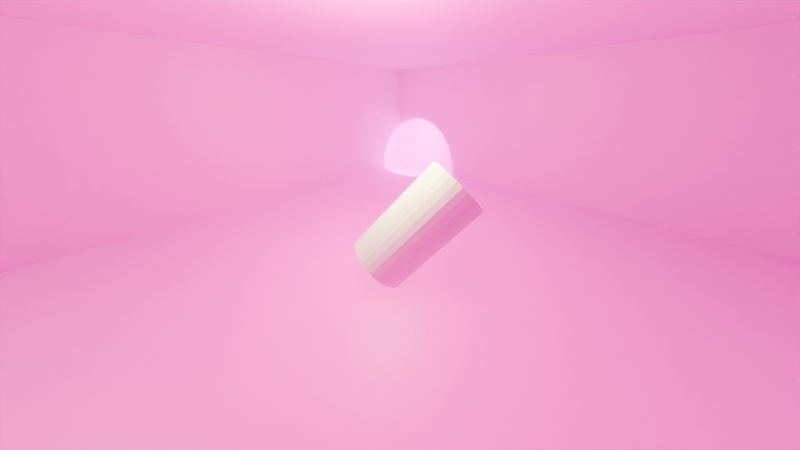 # Source: TestRoom.blend  (saved by Blender 4.0.36; exported with 4.5.12 LTS)
import bpy
from mathutils import Matrix  # noqa: F401  (used for matrix-valued properties, if any)

bpy.ops.wm.read_factory_settings(use_empty=True)
scene = bpy.context.scene
scene.name = 'Scene'

# ---- collections
col_collection = bpy.data.collections.new('Collection'); scene.collection.children.link(col_collection)

# ---- images (referenced by path relative to the original .blend; pixels are not part of the script)
import os
ASSET_DIR = os.environ.get("B2B_ASSET_DIR", "")  # directory of the original .blend (textures are referenced by path, not embedded)
HERE = os.path.dirname(os.path.abspath(__file__))  # packed textures are extracted next to this script under _unpacked/

def load_image(name, relpath, width, height, colorspace="sRGB"):
    """Load a texture the original file referenced (path relative to the .blend, or extracted next to this script)."""
    p = next((c for c in (os.path.join(HERE, relpath), os.path.join(ASSET_DIR, relpath)) if relpath and os.path.exists(c)), "")
    if p:
        img = bpy.data.images.load(p, check_existing=True)
        img.name = name
    else:  # same state as the original file: an image datablock whose file is absent (Cycles renders it pink)
        img = bpy.data.images.new(name, width, height)
        img.source = "FILE"
        img.filepath = "//" + (relpath or name)
    img.colorspace_settings.name = colorspace
    return img
img_ground_8_diffuse_jpg_001 = load_image('ground_8-diffuse.jpg.001', 'ground_8-diffuse.jpg', 1024, 1024, 'sRGB')
img_1k_wall_stone_12_diffuse_jpg_001 = load_image('1K-wall_stone_12-diffuse.jpg.001', '1K-wall_stone_12-diffuse.jpg', 1024, 1024, 'sRGB')
img_uv_grid_diffuse_jpg_001 = load_image('uv_grid-diffuse.jpg.001', 'uv_grid-diffuse.jpg', 1024, 1024, 'sRGB')

# ---- materials (node trees are filled in below, after node groups)
mat_ground_8 = bpy.data.materials.new('ground_8')
mat_ground_8.use_transparent_shadow = False
mat_wall_stone_12 = bpy.data.materials.new('wall_stone_12')
mat_wall_stone_12.use_transparent_shadow = False
mat_uv_grid = bpy.data.materials.new('uv_grid')
mat_uv_grid.use_transparent_shadow = False
mat_white = bpy.data.materials.new('white')
mat_white.use_transparent_shadow = False

# ---- material node trees
mat_ground_8.use_nodes = True; mat_ground_8.node_tree.nodes.clear()
_N = mat_ground_8.node_tree.nodes; _L = mat_ground_8.node_tree.links
n0 = _N.new('ShaderNodeOutputMaterial'); n0.name = 'Material Output'; n0.location = (300, 300)
n1 = _N.new('ShaderNodeTexImage'); n1.name = 'Image Texture'; n1.location = (-295, 284)
n1.image = img_ground_8_diffuse_jpg_001
n2 = _N.new('ShaderNodeBsdfPrincipled'); n2.name = 'Principled BSDF'; n2.location = (10, 300)
n2.inputs[3].default_value = 1.45
_L.new(n2.outputs[0], n0.inputs[0])
_L.new(n1.outputs[0], n2.inputs[0])
n0.is_active_output = True
mat_wall_stone_12.use_nodes = True; mat_wall_stone_12.node_tree.nodes.clear()
_N = mat_wall_stone_12.node_tree.nodes; _L = mat_wall_stone_12.node_tree.links
n0 = _N.new('ShaderNodeBsdfPrincipled'); n0.name = 'Principled BSDF'; n0.location = (10, 300)
n0.inputs[3].default_value = 1.45
n1 = _N.new('ShaderNodeOutputMaterial'); n1.name = 'Material Output'; n1.location = (300, 300)
n2 = _N.new('ShaderNodeTexImage'); n2.name = 'Image Texture'; n2.location = (-280, 280)
n2.image = img_1k_wall_stone_12_diffuse_jpg_001
_L.new(n0.outputs[0], n1.inputs[0])
_L.new(n2.outputs[0], n0.inputs[0])
n1.is_active_output = True
mat_uv_grid.use_nodes = True; mat_uv_grid.node_tree.nodes.clear()
_N = mat_uv_grid.node_tree.nodes; _L = mat_uv_grid.node_tree.links
n0 = _N.new('ShaderNodeBsdfPrincipled'); n0.name = 'Principled BSDF'; n0.location = (10, 300)
n0.inputs[3].default_value = 1.45
n1 = _N.new('ShaderNodeOutputMaterial'); n1.name = 'Material Output'; n1.location = (300, 300)
n2 = _N.new('ShaderNodeTexImage'); n2.name = 'Image Texture'; n2.location = (-280, 280)
n2.image = img_uv_grid_diffuse_jpg_001
_L.new(n0.outputs[0], n1.inputs[0])
_L.new(n2.outputs[0], n0.inputs[0])
n1.is_active_output = True
mat_white.use_nodes = True; mat_white.node_tree.nodes.clear()
_N = mat_white.node_tree.nodes; _L = mat_white.node_tree.links
n0 = _N.new('ShaderNodeBsdfPrincipled'); n0.name = 'Principled BSDF'; n0.location = (10, 300)
n0.inputs[3].default_value = 1.45
n1 = _N.new('ShaderNodeOutputMaterial'); n1.name = 'Material Output'; n1.location = (300, 300)
_L.new(n0.outputs[0], n1.inputs[0])
n1.is_active_output = True

# ---- world
world_world = bpy.data.worlds.new('World'); scene.world = world_world
world_world.use_nodes = True; world_world.node_tree.nodes.clear()
_N = world_world.node_tree.nodes; _L = world_world.node_tree.links
n0 = _N.new('ShaderNodeOutputWorld'); n0.name = 'World Output'; n0.location = (300, 300)
n1 = _N.new('ShaderNodeBackground'); n1.name = 'Background'; n1.location = (10, 300)
n1.inputs[0].default_value = (0.05088, 0.05088, 0.05088, 1.0)
_L.new(n1.outputs[0], n0.inputs[0])
n0.is_active_output = True
world_world.color = (0.05088, 0.05088, 0.05088)
world_world.use_sun_shadow = False
world_world.sun_shadow_jitter_overblur = 0.0

# ---- cameras
cam_camera = bpy.data.cameras.new('Camera')
cam_camera.clip_end = 100.0
cam_camera.lens = 9.206
cam_camera.ortho_scale = 7.314
cam_camera.lens_unit = 'FOV'

# ---- lights
light_light = bpy.data.lights.new('Light', 'POINT')
light_light.color = (1.0, 0.979, 0.3841)
light_light.specular_factor = 0.0
light_light.transmission_factor = 0.0
light_light.use_custom_distance = True
light_light.cutoff_distance = 5.0
light_light.use_shadow = False
light_light.use_soft_falloff = False
light_light.energy = 500.0
light_light.shadow_maximum_resolution = 0.006
light_light.use_absolute_resolution = True
light_light_001 = bpy.data.lights.new('Light.001', 'SPOT')
light_light_001.color = (1.0, 0.2371, 0.8265)
light_light_001.specular_factor = 0.0
light_light_001.transmission_factor = 0.0
light_light_001.use_custom_distance = True
light_light_001.cutoff_distance = 5.0
light_light_001.use_shadow = False
light_light_001.energy = 1000.0
light_light_001.shadow_maximum_resolution = 0.006
light_light_001.use_absolute_resolution = True
light_light_001.spot_size = 1.571
light_light_001.use_soft_falloff = False
light_light_002 = bpy.data.lights.new('Light.002', 'SUN')
light_light_002.color = (0.0601, 1.0, 0.085)
light_light_002.specular_factor = 0.0
light_light_002.transmission_factor = 0.0
light_light_002.use_custom_distance = True
light_light_002.cutoff_distance = 2.0
light_light_002.use_shadow = False
light_light_002.angle = 0.1993
light_light_002.energy = 2.0
light_light_002.shadow_cascade_max_distance = 1000.0

# ---- meshes
me_plane_001 = bpy.data.meshes.new('Plane.001')
me_plane_001.from_pydata([(-0.5, -0.5, 0.0), (-0.5, 0.5, 0.0), (0.5, -0.5, 0.0), (0.5, 0.5, 0.0), (-0.5, 0.5, 3.5), (-0.5, -0.5, 3.5), (0.5, -0.5, 3.5), (0.5, 0.5, 3.5)], [], [(0, 2, 3, 1), (2, 6, 7, 3), (5, 4, 7, 6), (1, 4, 5, 0), (3, 7, 4, 1), (0, 5, 6, 2)])
me_plane_001.polygons.foreach_set('material_index', [0, 1, 2, 1, 1, 1])
_uv = me_plane_001.uv_layers.new(name='UVMap')
_uv.uv.foreach_set('vector', [0.0, 0.0, 1.0, 0.0, 1.0, 1.0, 0.0, 1.0, 0.0, 0.0, 0.0, 1.0, 1.0, 1.0, 1.0, 0.0, 0.0, 0.0, 0.0, 1.25, 1.25, 1.25, 1.25, 0.0, 1.0, 0.0, 1.0, 1.0, 0.0, 1.0, 0.0, 0.0, 1.0, 0.0, 1.0, 1.0, 0.0, 1.0, 0.0, 0.0, 0.0, 0.0, 0.0, 1.0, 1.0, 1.0, 1.0, 0.0])
me_plane_001.materials.append(mat_ground_8)
me_plane_001.materials.append(mat_wall_stone_12)
me_plane_001.materials.append(mat_uv_grid)
me_plane_001.update()
me_cylinder = bpy.data.meshes.new('Cylinder')
me_cylinder.from_pydata([(0.0, 0.5, -0.85), (0.0, 0.5, 0.85), (0.09755, 0.4904, -0.85), (0.09755, 0.4904, 0.85), (0.1913, 0.4619, -0.85), (0.1913, 0.4619, 0.85), (0.2778, 0.4157, -0.85), (0.2778, 0.4157, 0.85), (0.3536, 0.3536, -0.85), (0.3536, 0.3536, 0.85), (0.4157, 0.2778, -0.85), (0.4157, 0.2778, 0.85), (0.4619, 0.1913, -0.85), (0.4619, 0.1913, 0.85), (0.4904, 0.09755, -0.85), (0.4904, 0.09755, 0.85), (0.5, 0.0, -0.85), (0.5, 0.0, 0.85), (0.4904, -0.09755, -0.85), (0.4904, -0.09755, 0.85), (0.4619, -0.1913, -0.85), (0.4619, -0.1913, 0.85), (0.4157, -0.2778, -0.85), (0.4157, -0.2778, 0.85), (0.3536, -0.3536, -0.85), (0.3536, -0.3536, 0.85), (0.2778, -0.4157, -0.85), (0.2778, -0.4157, 0.85), (0.1913, -0.4619, -0.85), (0.1913, -0.4619, 0.85), (0.09755, -0.4904, -0.85), (0.09755, -0.4904, 0.85), (0.0, -0.5, -0.85), (0.0, -0.5, 0.85), (-0.09755, -0.4904, -0.85), (-0.09755, -0.4904, 0.85), (-0.1913, -0.4619, -0.85), (-0.1913, -0.4619, 0.85), (-0.2778, -0.4157, -0.85), (-0.2778, -0.4157, 0.85), (-0.3536, -0.3536, -0.85), (-0.3536, -0.3536, 0.85), (-0.4157, -0.2778, -0.85), (-0.4157, -0.2778, 0.85), (-0.4619, -0.1913, -0.85), (-0.4619, -0.1913, 0.85), (-0.4904, -0.09755, -0.85), (-0.4904, -0.09755, 0.85), (-0.5, 0.0, -0.85), (-0.5, 0.0, 0.85), (-0.4904, 0.09755, -0.85), (-0.4904, 0.09755, 0.85), (-0.4619, 0.1913, -0.85), (-0.4619, 0.1913, 0.85), (-0.4157, 0.2778, -0.85), (-0.4157, 0.2778, 0.85), (-0.3536, 0.3536, -0.85), (-0.3536, 0.3536, 0.85), (-0.2778, 0.4157, -0.85), (-0.2778, 0.4157, 0.85), (-0.1913, 0.4619, -0.85), (-0.1913, 0.4619, 0.85), (-0.09755, 0.4904, -0.85), (-0.09755, 0.4904, 0.85)], [], [(0, 1, 3, 2), (2, 3, 5, 4), (4, 5, 7, 6), (6, 7, 9, 8), (8, 9, 11, 10), (10, 11, 13, 12), (12, 13, 15, 14), (14, 15, 17, 16), (16, 17, 19, 18), (18, 19, 21, 20), (20, 21, 23, 22), (22, 23, 25, 24), (24, 25, 27, 26), (26, 27, 29, 28), (28, 29, 31, 30), (30, 31, 33, 32), (32, 33, 35, 34), (34, 35, 37, 36), (36, 37, 39, 38), (38, 39, 41, 40), (40, 41, 43, 42), (42, 43, 45, 44), (44, 45, 47, 46), (46, 47, 49, 48), (48, 49, 51, 50), (50, 51, 53, 52), (52, 53, 55, 54), (54, 55, 57, 56), (56, 57, 59, 58), (58, 59, 61, 60), (3, 1, 63, 61, 59, 57, 55, 53, 51, 49, 47, 45, 43, 41, 39, 37, 35, 33, 31, 29, 27, 25, 23, 21, 19, 17, 15, 13, 11, 9, 7, 5), (60, 61, 63, 62), (62, 63, 1, 0), (0, 2, 4, 6, 8, 10, 12, 14, 16, 18, 20, 22, 24, 26, 28, 30, 32, 34, 36, 38, 40, 42, 44, 46, 48, 50, 52, 54, 56, 58, 60, 62)])
_uv = me_cylinder.uv_layers.new(name='UVMap')
_uv.uv.foreach_set('vector', [1.0, 0.5, 1.0, 1.0, 0.9688, 1.0, 0.9688, 0.5, 0.9688, 0.5, 0.9688, 1.0, 0.9375, 1.0, 0.9375, 0.5, 0.9375, 0.5, 0.9375, 1.0, 0.9062, 1.0, 0.9062, 0.5, 0.9062, 0.5, 0.9062, 1.0, 0.875, 1.0, 0.875, 0.5, 0.875, 0.5, 0.875, 1.0, 0.8438, 1.0, 0.8438, 0.5, 0.8438, 0.5, 0.8438, 1.0, 0.8125, 1.0, 0.8125, 0.5, 0.8125, 0.5, 0.8125, 1.0, 0.7812, 1.0, 0.7812, 0.5, 0.7812, 0.5, 0.7812, 1.0, 0.75, 1.0, 0.75, 0.5, 0.75, 0.5, 0.75, 1.0, 0.7188, 1.0, 0.7188, 0.5, 0.7188, 0.5, 0.7188, 1.0, 0.6875, 1.0, 0.6875, 0.5, 0.6875, 0.5, 0.6875, 1.0, 0.6562, 1.0, 0.6562, 0.5, 0.6562, 0.5, 0.6562, 1.0, 0.625, 1.0, 0.625, 0.5, 0.625, 0.5, 0.625, 1.0, 0.5938, 1.0, 0.5938, 0.5, 0.5938, 0.5, 0.5938, 1.0, 0.5625, 1.0, 0.5625, 0.5, 0.5625, 0.5, 0.5625, 1.0, 0.5312, 1.0, 0.5312, 0.5, 0.5312, 0.5, 0.5312, 1.0, 0.5, 1.0, 0.5, 0.5, 0.5, 0.5, 0.5, 1.0, 0.4688, 1.0, 0.4688, 0.5, 0.4688, 0.5, 0.4688, 1.0, 0.4375, 1.0, 0.4375, 0.5, 0.4375, 0.5, 0.4375, 1.0, 0.4062, 1.0, 0.4062, 0.5, 0.4062, 0.5, 0.4062, 1.0, 0.375, 1.0, 0.375, 0.5, 0.375, 0.5, 0.375, 1.0, 0.3438, 1.0, 0.3438, 0.5, 0.3438, 0.5, 0.3438, 1.0, 0.3125, 1.0, 0.3125, 0.5, 0.3125, 0.5, 0.3125, 1.0, 0.2812, 1.0, 0.2812, 0.5, 0.2812, 0.5, 0.2812, 1.0, 0.25, 1.0, 0.25, 0.5, 0.25, 0.5, 0.25, 1.0, 0.2188, 1.0, 0.2188, 0.5, 0.2188, 0.5, 0.2188, 1.0, 0.1875, 1.0, 0.1875, 0.5, 0.1875, 0.5, 0.1875, 1.0, 0.1562, 1.0, 0.1562, 0.5, 0.1562, 0.5, 0.1562, 1.0, 0.125, 1.0, 0.125, 0.5, 0.125, 0.5, 0.125, 1.0, 0.09375, 1.0, 0.09375, 0.5, 0.09375, 0.5, 0.09375, 1.0, 0.0625, 1.0, 0.0625, 0.5, 0.2968, 0.4854, 0.25, 0.49, 0.2032, 0.4854, 0.1582, 0.4717, 0.1167, 0.4496, 0.08029, 0.4197, 0.05045, 0.3833, 0.02827, 0.3418, 0.01461, 0.2968, 0.01, 0.25, 0.01461, 0.2032, 0.02827, 0.1582, 0.05045, 0.1167, 0.08029, 0.08029, 0.1167, 0.05045, 0.1582, 0.02827, 0.2032, 0.01461, 0.25, 0.01, 0.2968, 0.01461, 0.3418, 0.02827, 0.3833, 0.05045, 0.4197, 0.08029, 0.4496, 0.1167, 0.4717, 0.1582, 0.4854, 0.2032, 0.49, 0.25, 0.4854, 0.2968, 0.4717, 0.3418, 0.4496, 0.3833, 0.4197, 0.4197, 0.3833, 0.4496, 0.3418, 0.4717, 0.0625, 0.5, 0.0625, 1.0, 0.03125, 1.0, 0.03125, 0.5, 0.03125, 0.5, 0.03125, 1.0, 0.0, 1.0, 0.0, 0.5, 0.75, 0.49, 0.7968, 0.4854, 0.8418, 0.4717, 0.8833, 0.4496, 0.9197, 0.4197, 0.9496, 0.3833, 0.9717, 0.3418, 0.9854, 0.2968, 0.99, 0.25, 0.9854, 0.2032, 0.9717, 0.1582, 0.9496, 0.1167, 0.9197, 0.08029, 0.8833, 0.05045, 0.8418, 0.02827, 0.7968, 0.01461, 0.75, 0.01, 0.7032, 0.01461, 0.6582, 0.02827, 0.6167, 0.05045, 0.5803, 0.08029, 0.5504, 0.1167, 0.5283, 0.1582, 0.5146, 0.2032, 0.51, 0.25, 0.5146, 0.2968, 0.5283, 0.3418, 0.5504, 0.3833, 0.5803, 0.4197, 0.6167, 0.4496, 0.6582, 0.4717, 0.7032, 0.4854])
me_cylinder.materials.append(mat_white)
me_cylinder.update()

# ---- objects
ob_light_001 = bpy.data.objects.new('Light.001', light_light)
ob_camera_001 = bpy.data.objects.new('Camera.001', cam_camera)
ob_room_001 = bpy.data.objects.new('Room.001', me_plane_001)
ob_character_001 = bpy.data.objects.new('Character.001', me_cylinder)
ob_light_002 = bpy.data.objects.new('Light.002', light_light_001)
ob_light_003 = bpy.data.objects.new('Light.003', light_light_002)

# ---- transforms, parenting, visibility, modifiers, constraints
ob_light_001.location = (-0.405, -0.3331, 2.491)
ob_light_001.lock_rotations_4d = False
ob_light_001.empty_display_type = 'ARROWS'
ob_light_001.color = (0.0, 0.0, 0.0, 0.0)
ob_light_001.lineart.crease_threshold = 0.0
ob_camera_001.location = (1.665, -2.103, 2.5)
ob_camera_001.rotation_euler = (1.025, 2.98e-08, 0.7611)
ob_camera_001.lock_rotations_4d = False
ob_camera_001.empty_display_type = 'ARROWS'
ob_camera_001.color = (0.0, 0.0, 0.0, 0.0)
ob_camera_001.display_type = 'WIRE'
ob_camera_001.lineart.crease_threshold = 0.0
ob_room_001.location = (0.0, 0.0, 0.0)
ob_room_001.scale = (10.0, 10.0, 1.0)
ob_character_001.location = (0.0, 0.0, 0.85)
ob_character_001.rotation_euler = (-0.5543, 0.5794, 0.1048)
ob_light_002.location = (-3.623, 3.295, 1.507)
ob_light_002.rotation_euler = (1.019, -0.2071, 0.3449)
ob_light_002.lock_rotations_4d = False
ob_light_002.empty_display_type = 'ARROWS'
ob_light_002.color = (0.0, 0.0, 0.0, 0.0)
ob_light_002.lineart.crease_threshold = 0.0
ob_light_003.location = (-1.224, 4.033, 1.424)
ob_light_003.rotation_euler = (0.4664, -0.5492, -0.0416)
ob_light_003.lock_rotations_4d = False
ob_light_003.empty_display_type = 'ARROWS'
ob_light_003.color = (0.0, 0.0, 0.0, 0.0)
ob_light_003.lineart.crease_threshold = 0.0

# ---- collection membership
col_collection.objects.link(ob_light_001)
col_collection.objects.link(ob_camera_001)
col_collection.objects.link(ob_room_001)
col_collection.objects.link(ob_character_001)
col_collection.objects.link(ob_light_002)
col_collection.objects.link(ob_light_003)

# ---- scene / render settings (as saved in the file)
scene.camera = ob_camera_001
scene.frame_start = 1; scene.frame_end = 250; scene.frame_set(1)
scene.render.engine = 'BLENDER_EEVEE_NEXT'
scene.cycles.sampling_pattern = 'TABULATED_SOBOL'
bpy.context.view_layer.update()
